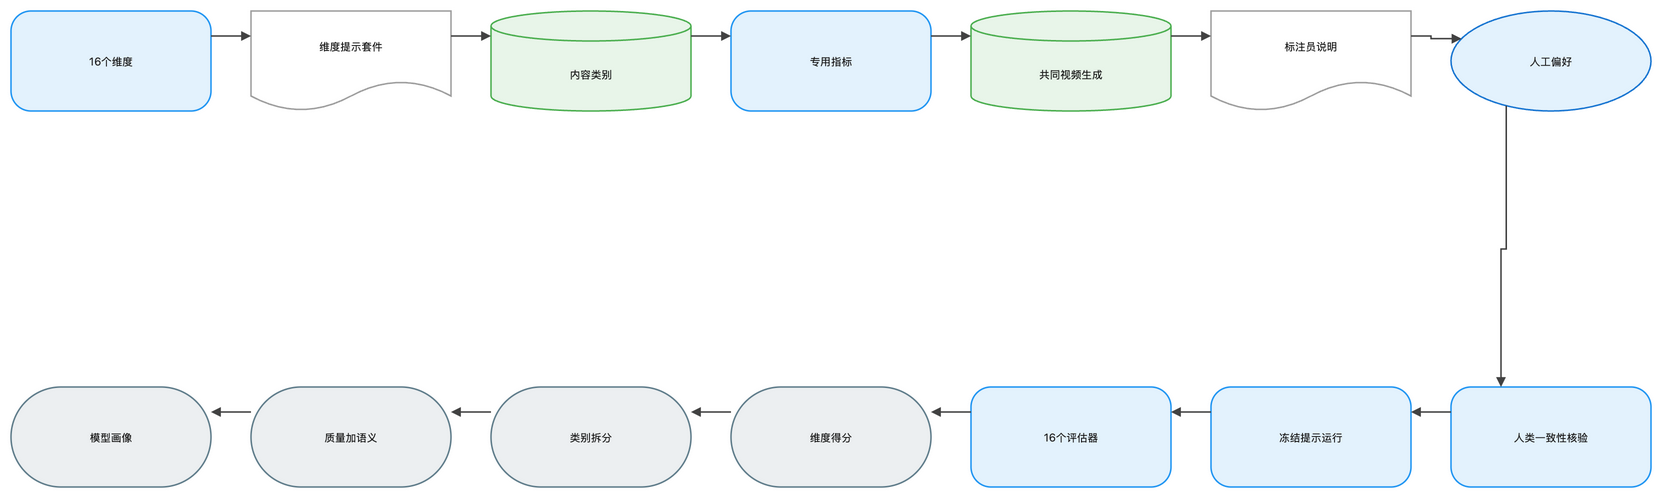

The diagram above was exported from draw.io. Its source (the exported page's mxGraphModel, read from the mxfile embedded in the PNG):
<mxGraphModel dx="1120" dy="720" grid="1" gridSize="8" guides="1" tooltips="1" connect="1" arrows="1" fold="1" page="1" pageScale="1" pageWidth="1648" pageHeight="552" math="1" background="#FFFFFF">
  <root>
    <mxCell id="0" />
    <mxCell id="1" parent="0" />
    <mxCell id="2" value="16个维度" style="rounded=1;arcSize=20;html=1;whiteSpace=wrap;fillColor=#E3F2FD;strokeColor=#2196F3;strokeWidth=1.5;fontColor=#212121;fontSize=11;fontFamily=Inter, Roboto, system-ui, -apple-system, sans-serif;verticalAlign=middle;align=center" vertex="1" parent="1">
      <mxGeometry x="-72" y="-8" width="200" height="100" as="geometry" />
    </mxCell>
    <mxCell id="3" value="维度提示套件" style="shape=document;boundedLbl=1;html=1;whiteSpace=wrap;fillColor=#FFFFFF;strokeColor=#9E9E9E;strokeWidth=1.5;fontColor=#212121;fontSize=11;fontFamily=Inter, Roboto, system-ui, -apple-system, sans-serif;verticalAlign=middle;align=center" vertex="1" parent="1">
      <mxGeometry x="168" y="-8" width="200" height="100" as="geometry" />
    </mxCell>
    <mxCell id="4" value="内容类别" style="shape=cylinder3;boundedLbl=1;backgroundOutline=1;size=15;html=1;whiteSpace=wrap;fillColor=#E8F5E9;strokeColor=#4CAF50;strokeWidth=1.5;fontColor=#212121;fontSize=11;fontFamily=Inter, Roboto, system-ui, -apple-system, sans-serif;verticalAlign=middle;align=center" vertex="1" parent="1">
      <mxGeometry x="408" y="-8" width="200" height="100" as="geometry" />
    </mxCell>
    <mxCell id="5" value="专用指标" style="rounded=1;arcSize=20;html=1;whiteSpace=wrap;fillColor=#E3F2FD;strokeColor=#2196F3;strokeWidth=1.5;fontColor=#212121;fontSize=11;fontFamily=Inter, Roboto, system-ui, -apple-system, sans-serif;verticalAlign=middle;align=center" vertex="1" parent="1">
      <mxGeometry x="648" y="-8" width="200" height="100" as="geometry" />
    </mxCell>
    <mxCell id="6" value="共同视频生成" style="shape=cylinder3;boundedLbl=1;backgroundOutline=1;size=15;html=1;whiteSpace=wrap;fillColor=#E8F5E9;strokeColor=#4CAF50;strokeWidth=1.5;fontColor=#212121;fontSize=11;fontFamily=Inter, Roboto, system-ui, -apple-system, sans-serif;verticalAlign=middle;align=center" vertex="1" parent="1">
      <mxGeometry x="888" y="-8" width="200" height="100" as="geometry" />
    </mxCell>
    <mxCell id="7" value="标注员说明" style="shape=document;boundedLbl=1;html=1;whiteSpace=wrap;fillColor=#FFFFFF;strokeColor=#9E9E9E;strokeWidth=1.5;fontColor=#212121;fontSize=11;fontFamily=Inter, Roboto, system-ui, -apple-system, sans-serif;verticalAlign=middle;align=center" vertex="1" parent="1">
      <mxGeometry x="1128" y="-8" width="200" height="100" as="geometry" />
    </mxCell>
    <mxCell id="8" value="人工偏好" style="ellipse;html=1;whiteSpace=wrap;fillColor=#E3F2FD;strokeColor=#1976D2;strokeWidth=1.5;fontColor=#212121;fontSize=11;fontFamily=Inter, Roboto, system-ui, -apple-system, sans-serif;verticalAlign=middle;align=center" vertex="1" parent="1">
      <mxGeometry x="1368" y="-8" width="200" height="100" as="geometry" />
    </mxCell>
    <mxCell id="9" value="人类一致性核验" style="rounded=1;arcSize=20;html=1;whiteSpace=wrap;fillColor=#E3F2FD;strokeColor=#2196F3;strokeWidth=1.5;fontColor=#212121;fontSize=11;fontFamily=Inter, Roboto, system-ui, -apple-system, sans-serif;verticalAlign=middle;align=center" vertex="1" parent="1">
      <mxGeometry x="1368" y="368" width="200" height="100" as="geometry" />
    </mxCell>
    <mxCell id="10" value="冻结提示运行" style="rounded=1;arcSize=20;html=1;whiteSpace=wrap;fillColor=#E3F2FD;strokeColor=#2196F3;strokeWidth=1.5;fontColor=#212121;fontSize=11;fontFamily=Inter, Roboto, system-ui, -apple-system, sans-serif;verticalAlign=middle;align=center" vertex="1" parent="1">
      <mxGeometry x="1128" y="368" width="200" height="100" as="geometry" />
    </mxCell>
    <mxCell id="11" value="16个评估器" style="rounded=1;arcSize=20;html=1;whiteSpace=wrap;fillColor=#E3F2FD;strokeColor=#2196F3;strokeWidth=1.5;fontColor=#212121;fontSize=11;fontFamily=Inter, Roboto, system-ui, -apple-system, sans-serif;verticalAlign=middle;align=center" vertex="1" parent="1">
      <mxGeometry x="888" y="368" width="200" height="100" as="geometry" />
    </mxCell>
    <mxCell id="12" value="维度得分" style="rounded=1;arcSize=50;html=1;whiteSpace=wrap;fillColor=#ECEFF1;strokeColor=#607D8B;strokeWidth=1.5;fontColor=#212121;fontSize=11;fontFamily=Inter, Roboto, system-ui, -apple-system, sans-serif;verticalAlign=middle;align=center" vertex="1" parent="1">
      <mxGeometry x="648" y="368" width="200" height="100" as="geometry" />
    </mxCell>
    <mxCell id="13" value="类别拆分" style="rounded=1;arcSize=50;html=1;whiteSpace=wrap;fillColor=#ECEFF1;strokeColor=#607D8B;strokeWidth=1.5;fontColor=#212121;fontSize=11;fontFamily=Inter, Roboto, system-ui, -apple-system, sans-serif;verticalAlign=middle;align=center" vertex="1" parent="1">
      <mxGeometry x="408" y="368" width="200" height="100" as="geometry" />
    </mxCell>
    <mxCell id="14" value="质量加语义" style="rounded=1;arcSize=50;html=1;whiteSpace=wrap;fillColor=#ECEFF1;strokeColor=#607D8B;strokeWidth=1.5;fontColor=#212121;fontSize=11;fontFamily=Inter, Roboto, system-ui, -apple-system, sans-serif;verticalAlign=middle;align=center" vertex="1" parent="1">
      <mxGeometry x="168" y="368" width="200" height="100" as="geometry" />
    </mxCell>
    <mxCell id="15" value="模型画像" style="rounded=1;arcSize=50;html=1;whiteSpace=wrap;fillColor=#ECEFF1;strokeColor=#607D8B;strokeWidth=1.5;fontColor=#212121;fontSize=11;fontFamily=Inter, Roboto, system-ui, -apple-system, sans-serif;verticalAlign=middle;align=center" vertex="1" parent="1">
      <mxGeometry x="-72" y="368" width="200" height="100" as="geometry" />
    </mxCell>
    <mxCell id="16" value="" style="edgeStyle=orthogonalEdgeStyle;rounded=0;orthogonalLoop=1;jettySize=auto;html=1;strokeColor=#424242;strokeWidth=1.5;endArrow=block;endFill=1;exitX=1;exitY=0.25;exitDx=0;exitDy=0;entryX=0;entryY=0.25;entryDx=0;entryDy=0;jumpStyle=arc;jumpSize=8" edge="1" parent="1" source="2" target="3">
      <mxGeometry relative="1" as="geometry" />
    </mxCell>
    <mxCell id="17" value="" style="edgeStyle=orthogonalEdgeStyle;rounded=0;orthogonalLoop=1;jettySize=auto;html=1;strokeColor=#424242;strokeWidth=1.5;endArrow=block;endFill=1;exitX=1;exitY=0.25;exitDx=0;exitDy=0;entryX=0;entryY=0.25;entryDx=0;entryDy=0;jumpStyle=arc;jumpSize=8" edge="1" parent="1" source="3" target="4">
      <mxGeometry relative="1" as="geometry" />
    </mxCell>
    <mxCell id="18" value="" style="edgeStyle=orthogonalEdgeStyle;rounded=0;orthogonalLoop=1;jettySize=auto;html=1;strokeColor=#424242;strokeWidth=1.5;endArrow=block;endFill=1;exitX=1;exitY=0.25;exitDx=0;exitDy=0;entryX=0;entryY=0.25;entryDx=0;entryDy=0;jumpStyle=arc;jumpSize=8" edge="1" parent="1" source="4" target="5">
      <mxGeometry relative="1" as="geometry" />
    </mxCell>
    <mxCell id="19" value="" style="edgeStyle=orthogonalEdgeStyle;rounded=0;orthogonalLoop=1;jettySize=auto;html=1;strokeColor=#424242;strokeWidth=1.5;endArrow=block;endFill=1;exitX=1;exitY=0.25;exitDx=0;exitDy=0;entryX=0;entryY=0.25;entryDx=0;entryDy=0;jumpStyle=arc;jumpSize=8" edge="1" parent="1" source="5" target="6">
      <mxGeometry relative="1" as="geometry" />
    </mxCell>
    <mxCell id="20" value="" style="edgeStyle=orthogonalEdgeStyle;rounded=0;orthogonalLoop=1;jettySize=auto;html=1;strokeColor=#424242;strokeWidth=1.5;endArrow=block;endFill=1;exitX=1;exitY=0.25;exitDx=0;exitDy=0;entryX=0;entryY=0.25;entryDx=0;entryDy=0;jumpStyle=arc;jumpSize=8" edge="1" parent="1" source="6" target="7">
      <mxGeometry relative="1" as="geometry" />
    </mxCell>
    <mxCell id="21" value="" style="edgeStyle=orthogonalEdgeStyle;rounded=0;orthogonalLoop=1;jettySize=auto;html=1;strokeColor=#424242;strokeWidth=1.5;endArrow=block;endFill=1;exitX=1;exitY=0.25;exitDx=0;exitDy=0;entryX=0;entryY=0.25;entryDx=0;entryDy=0;jumpStyle=arc;jumpSize=8" edge="1" parent="1" source="7" target="8">
      <mxGeometry relative="1" as="geometry" />
    </mxCell>
    <mxCell id="22" value="" style="edgeStyle=orthogonalEdgeStyle;rounded=0;orthogonalLoop=1;jettySize=auto;html=1;strokeColor=#424242;strokeWidth=1.5;endArrow=block;endFill=1;exitX=0.25;exitY=1;exitDx=0;exitDy=0;entryX=0.25;entryY=0;entryDx=0;entryDy=0;jumpStyle=arc;jumpSize=8" edge="1" parent="1" source="8" target="9">
      <mxGeometry relative="1" as="geometry" />
    </mxCell>
    <mxCell id="23" value="" style="edgeStyle=orthogonalEdgeStyle;rounded=0;orthogonalLoop=1;jettySize=auto;html=1;strokeColor=#424242;strokeWidth=1.5;endArrow=block;endFill=1;exitX=0;exitY=0.25;exitDx=0;exitDy=0;entryX=1;entryY=0.25;entryDx=0;entryDy=0;jumpStyle=arc;jumpSize=8" edge="1" parent="1" source="9" target="10">
      <mxGeometry relative="1" as="geometry" />
    </mxCell>
    <mxCell id="24" value="" style="edgeStyle=orthogonalEdgeStyle;rounded=0;orthogonalLoop=1;jettySize=auto;html=1;strokeColor=#424242;strokeWidth=1.5;endArrow=block;endFill=1;exitX=0;exitY=0.25;exitDx=0;exitDy=0;entryX=1;entryY=0.25;entryDx=0;entryDy=0;jumpStyle=arc;jumpSize=8" edge="1" parent="1" source="10" target="11">
      <mxGeometry relative="1" as="geometry" />
    </mxCell>
    <mxCell id="25" value="" style="edgeStyle=orthogonalEdgeStyle;rounded=0;orthogonalLoop=1;jettySize=auto;html=1;strokeColor=#424242;strokeWidth=1.5;endArrow=block;endFill=1;exitX=0;exitY=0.25;exitDx=0;exitDy=0;entryX=1;entryY=0.25;entryDx=0;entryDy=0;jumpStyle=arc;jumpSize=8" edge="1" parent="1" source="11" target="12">
      <mxGeometry relative="1" as="geometry" />
    </mxCell>
    <mxCell id="26" value="" style="edgeStyle=orthogonalEdgeStyle;rounded=0;orthogonalLoop=1;jettySize=auto;html=1;strokeColor=#424242;strokeWidth=1.5;endArrow=block;endFill=1;exitX=0;exitY=0.25;exitDx=0;exitDy=0;entryX=1;entryY=0.25;entryDx=0;entryDy=0;jumpStyle=arc;jumpSize=8" edge="1" parent="1" source="12" target="13">
      <mxGeometry relative="1" as="geometry" />
    </mxCell>
    <mxCell id="27" value="" style="edgeStyle=orthogonalEdgeStyle;rounded=0;orthogonalLoop=1;jettySize=auto;html=1;strokeColor=#424242;strokeWidth=1.5;endArrow=block;endFill=1;exitX=0;exitY=0.25;exitDx=0;exitDy=0;entryX=1;entryY=0.25;entryDx=0;entryDy=0;jumpStyle=arc;jumpSize=8" edge="1" parent="1" source="13" target="14">
      <mxGeometry relative="1" as="geometry" />
    </mxCell>
    <mxCell id="28" value="" style="edgeStyle=orthogonalEdgeStyle;rounded=0;orthogonalLoop=1;jettySize=auto;html=1;strokeColor=#424242;strokeWidth=1.5;endArrow=block;endFill=1;exitX=0;exitY=0.25;exitDx=0;exitDy=0;entryX=1;entryY=0.25;entryDx=0;entryDy=0;jumpStyle=arc;jumpSize=8" edge="1" parent="1" source="14" target="15">
      <mxGeometry relative="1" as="geometry" />
    </mxCell>
  </root>
</mxGraphModel>